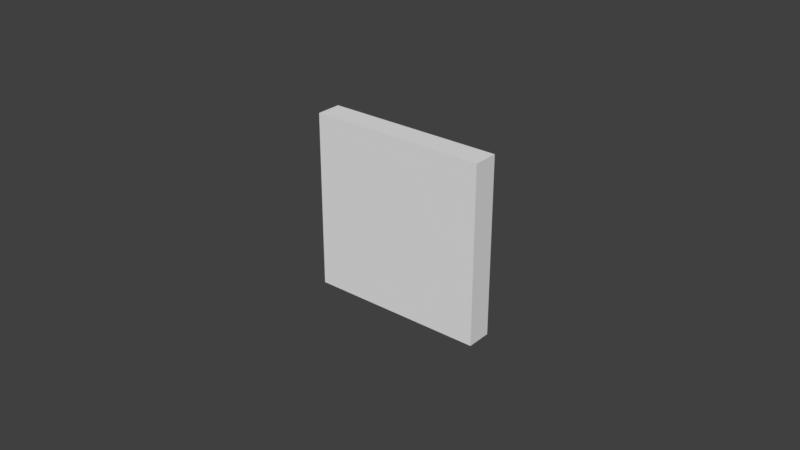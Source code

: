 # Source: Ammo_sign.blend  (saved by Blender 2.79.0; exported with 4.5.12 LTS)
import bpy
from mathutils import Matrix  # noqa: F401  (used for matrix-valued properties, if any)

bpy.ops.wm.read_factory_settings(use_empty=True)
scene = bpy.context.scene
scene.name = 'Scene'

# ---- collections
col_collection_1 = bpy.data.collections.new('Collection 1'); scene.collection.children.link(col_collection_1)

# ---- materials (node trees are filled in below, after node groups)
mat_material_001 = bpy.data.materials.new('Material.001')
mat_material_001.alpha_threshold = 0.0
mat_material_001.use_transparent_shadow = False
mat_material_001.roughness = 0.5
mat_material = bpy.data.materials.new('Material')
mat_material.alpha_threshold = 0.0
mat_material.use_transparent_shadow = False
mat_material.roughness = 0.5
mat_material.line_color = (0.0, 0.0, 0.0, 1.0)

# ---- material node trees

# ---- world
world_world = bpy.data.worlds.new('World'); scene.world = world_world
world_world.color = (0.05088, 0.05088, 0.05088)
world_world.use_sun_shadow = False
world_world.sun_shadow_jitter_overblur = 0.0
world_world.cycles.sampling_method = 'MANUAL'

# ---- meshes
me_bb_body = bpy.data.meshes.new('BB_BODY')
me_bb_body.from_pydata([(-1.0, -3.192, -1.0), (-1.0, -3.192, 1.0), (-1.0, 3.192, -1.0), (-1.0, 3.192, 1.0), (1.0, -3.192, -1.0), (1.0, -3.192, 1.0), (1.0, 3.192, -1.0), (1.0, 3.192, 1.0)], [], [(0, 1, 3, 2), (2, 3, 7, 6), (6, 7, 5, 4), (4, 5, 1, 0), (2, 6, 4, 0), (7, 3, 1, 5)])
me_bb_body.materials.append(mat_material_001)
me_bb_body.use_remesh_preserve_volume = False
me_bb_body.use_remesh_preserve_attributes = False
me_bb_body.use_mirror_vertex_groups = False
me_bb_body.update()
me_cube = bpy.data.meshes.new('Cube')
me_cube.from_pydata([(0.0, 0.002539, 1.0), (-0.1951, 0.00249, 0.9808), (-0.3827, 0.002345, 0.9239), (-0.5556, 0.002111, 0.8315), (-0.7071, 0.001795, 0.7071), (-0.8315, 0.001411, 0.5556), (-0.9239, 0.0009717, 0.3827), (-0.9808, 0.0004955, 0.1951), (-1.0, 2.845e-07, -2.095e-07), (-0.9808, -0.0004949, -0.1951), (-0.9239, -0.0009711, -0.3827), (-0.8315, -0.00141, -0.5556), (-0.7071, -0.001795, -0.7071), (-0.5556, -0.00211, -0.8315), (-0.3827, -0.002345, -0.9239), (-0.1951, -0.002489, -0.9808), (0.0, -0.002538, -1.0), (0.1951, -0.002489, -0.9808), (0.3827, -0.002345, -0.9239), (0.5556, -0.00211, -0.8315), (0.7071, -0.001795, -0.7071), (0.8315, -0.00141, -0.5556), (0.9239, -0.0009711, -0.3827), (0.9808, -0.0004949, -0.1951), (1.0, 2.867e-07, 6.806e-07), (0.9808, 0.0004955, 0.1951), (0.9239, 0.0009717, 0.3827), (0.8315, 0.001411, 0.5556), (0.7071, 0.001795, 0.7071), (0.5556, 0.002111, 0.8315), (0.3827, 0.002345, 0.9239), (0.1951, 0.00249, 0.9808), (0.0, 0.002187, 0.8613), (-0.168, 0.002145, 0.8447), (-0.3296, 0.00202, 0.7957), (-0.4785, 0.001818, 0.7161), (-0.609, 0.001546, 0.609), (-0.7161, 0.001215, 0.4785), (-0.7957, 0.0008369, 0.3296), (-0.8447, 0.0004268, 0.168), (-0.8613, 2.851e-07, -1.778e-07), (-0.8447, -0.0004262, -0.168), (-0.7957, -0.0008364, -0.3296), (-0.7161, -0.001214, -0.4785), (-0.609, -0.001546, -0.609), (-0.4785, -0.001818, -0.7161), (-0.3296, -0.00202, -0.7957), (-0.168, -0.002144, -0.8447), (0.0, -0.002186, -0.8613), (0.168, -0.002144, -0.8447), (0.3296, -0.00202, -0.7957), (0.4785, -0.001818, -0.7161), (0.609, -0.001546, -0.609), (0.7161, -0.001214, -0.4785), (0.7957, -0.0008364, -0.3296), (0.8447, -0.0004262, -0.168), (0.8613, 2.87e-07, 5.888e-07), (0.8447, 0.0004268, 0.168), (0.7957, 0.0008369, 0.3296), (0.7161, 0.001215, 0.4785), (0.609, 0.001546, 0.609), (0.4785, 0.001818, 0.7161), (0.3296, 0.00202, 0.7957), (0.168, 0.002145, 0.8447), (0.0, 0.1013, 1.0), (-0.1951, 0.1012, 0.9808), (-0.3827, 0.1011, 0.9239), (-0.5556, 0.1009, 0.8315), (-0.7071, 0.1006, 0.7071), (-0.8315, 0.1002, 0.5556), (-0.9239, 0.09973, 0.3827), (-0.9808, 0.09926, 0.1951), (-1.0, 0.09876, -2.095e-07), (-0.9808, 0.09826, -0.1951), (-0.9239, 0.09779, -0.3827), (-0.8315, 0.09735, -0.5556), (-0.7071, 0.09697, -0.7071), (-0.5556, 0.09665, -0.8315), (-0.3827, 0.09642, -0.9239), (-0.1951, 0.09627, -0.9808), (0.0, 0.09622, -1.0), (0.1951, 0.09627, -0.9808), (0.3827, 0.09642, -0.9239), (0.5556, 0.09665, -0.8315), (0.7071, 0.09697, -0.7071), (0.8315, 0.09735, -0.5556), (0.9239, 0.09779, -0.3827), (0.9808, 0.09826, -0.1951), (1.0, 0.09876, 6.806e-07), (0.9808, 0.09926, 0.1951), (0.9239, 0.09973, 0.3827), (0.8315, 0.1002, 0.5556), (0.7071, 0.1006, 0.7071), (0.5556, 0.1009, 0.8315), (0.3827, 0.1011, 0.9239), (0.1951, 0.1012, 0.9808), (0.0, 0.1009, 0.8613), (-0.168, 0.1009, 0.8447), (-0.3296, 0.1008, 0.7957), (-0.4785, 0.1006, 0.7161), (-0.609, 0.1003, 0.609), (-0.7161, 0.09997, 0.4785), (-0.7957, 0.0996, 0.3296), (-0.8447, 0.09919, 0.168), (-0.8613, 0.09876, -1.778e-07), (-0.8447, 0.09833, -0.168), (-0.7957, 0.09792, -0.3296), (-0.7161, 0.09755, -0.4785), (-0.609, 0.09721, -0.609), (-0.4785, 0.09694, -0.7161), (-0.3296, 0.09674, -0.7957), (-0.168, 0.09662, -0.8447), (0.0, 0.09657, -0.8613), (0.168, 0.09662, -0.8447), (0.3296, 0.09674, -0.7957), (0.4785, 0.09694, -0.7161), (0.609, 0.09721, -0.609), (0.7161, 0.09755, -0.4785), (0.7957, 0.09792, -0.3296), (0.8447, 0.09833, -0.168), (0.8613, 0.09876, 5.888e-07), (0.8447, 0.09919, 0.168), (0.7957, 0.0996, 0.3296), (0.7161, 0.09997, 0.4785), (0.609, 0.1003, 0.609), (0.4785, 0.1006, 0.7161), (0.3296, 0.1008, 0.7957), (0.168, 0.1009, 0.8447), (-0.1173, 0.003779, -0.4162), (-0.1173, 0.003779, 0.4162), (-0.1173, 0.09828, -0.4162), (-0.1173, 0.09828, 0.4162), (0.1173, 0.003779, -0.4162), (0.1173, 0.003779, 0.4162), (0.1173, 0.09828, -0.4162), (0.1173, 0.09828, 0.4162), (-0.07806, 0.01959, 0.5338), (-0.07806, 0.08247, 0.5338), (0.07806, 0.01959, 0.5338), (0.07806, 0.08247, 0.5338), (-0.01555, 0.04477, 0.6171), (-0.01555, 0.05729, 0.6171), (0.01555, 0.04477, 0.6171), (0.01555, 0.05729, 0.6171), (-0.1375, 0.003779, -0.4162), (-0.1375, 0.09828, -0.4162), (0.1375, 0.003779, -0.4162), (0.1375, 0.09828, -0.4162), (-0.1375, 0.003779, -0.4714), (-0.1375, 0.09828, -0.4714), (0.1375, 0.003779, -0.4714), (0.1375, 0.09828, -0.4714), (-0.541, 0.003779, -0.4162), (-0.541, 0.003779, 0.4162), (-0.541, 0.09828, -0.4162), (-0.541, 0.09828, 0.4162), (-0.3064, 0.003779, -0.4162), (-0.3064, 0.003779, 0.4162), (-0.3064, 0.09828, -0.4162), (-0.3064, 0.09828, 0.4162), (-0.5018, 0.01959, 0.5338), (-0.5018, 0.08247, 0.5338), (-0.3457, 0.01959, 0.5338), (-0.3457, 0.08247, 0.5338), (-0.4393, 0.04477, 0.6171), (-0.4393, 0.05729, 0.6171), (-0.4082, 0.04477, 0.6171), (-0.4082, 0.05729, 0.6171), (-0.5612, 0.003779, -0.4162), (-0.5612, 0.09828, -0.4162), (-0.2862, 0.003779, -0.4162), (-0.2862, 0.09828, -0.4162), (-0.5612, 0.003779, -0.4714), (-0.5612, 0.09828, -0.4714), (-0.2862, 0.003779, -0.4714), (-0.2862, 0.09828, -0.4714), (0.3064, 0.003779, -0.4162), (0.3064, 0.003779, 0.4162), (0.3064, 0.09828, -0.4162), (0.3064, 0.09828, 0.4162), (0.541, 0.003779, -0.4162), (0.541, 0.003779, 0.4162), (0.541, 0.09828, -0.4162), (0.541, 0.09828, 0.4162), (0.3457, 0.01959, 0.5338), (0.3457, 0.08247, 0.5338), (0.5018, 0.01959, 0.5338), (0.5018, 0.08247, 0.5338), (0.4082, 0.04477, 0.6171), (0.4082, 0.05729, 0.6171), (0.4393, 0.04477, 0.6171), (0.4393, 0.05729, 0.6171), (0.2862, 0.003779, -0.4162), (0.2862, 0.09828, -0.4162), (0.5612, 0.003779, -0.4162), (0.5612, 0.09828, -0.4162), (0.2862, 0.003779, -0.4714), (0.2862, 0.09828, -0.4714), (0.5612, 0.003779, -0.4714), (0.5612, 0.09828, -0.4714)], [], [(23, 55, 54, 22), (10, 42, 41, 9), (24, 56, 55, 23), (11, 43, 42, 10), (25, 57, 56, 24), (12, 44, 43, 11), (26, 58, 57, 25), (13, 45, 44, 12), (27, 59, 58, 26), (14, 46, 45, 13), (1, 33, 32, 0), (28, 60, 59, 27), (15, 47, 46, 14), (2, 34, 33, 1), (29, 61, 60, 28), (16, 48, 47, 15), (3, 35, 34, 2), (30, 62, 61, 29), (17, 49, 48, 16), (4, 36, 35, 3), (31, 63, 62, 30), (18, 50, 49, 17), (5, 37, 36, 4), (0, 32, 63, 31), (19, 51, 50, 18), (6, 38, 37, 5), (20, 52, 51, 19), (7, 39, 38, 6), (21, 53, 52, 20), (8, 40, 39, 7), (22, 54, 53, 21), (9, 41, 40, 8), (87, 86, 118, 119), (74, 73, 105, 106), (88, 87, 119, 120), (75, 74, 106, 107), (89, 88, 120, 121), (76, 75, 107, 108), (90, 89, 121, 122), (77, 76, 108, 109), (91, 90, 122, 123), (78, 77, 109, 110), (65, 64, 96, 97), (92, 91, 123, 124), (79, 78, 110, 111), (66, 65, 97, 98), (93, 92, 124, 125), (80, 79, 111, 112), (67, 66, 98, 99), (94, 93, 125, 126), (81, 80, 112, 113), (68, 67, 99, 100), (95, 94, 126, 127), (82, 81, 113, 114), (69, 68, 100, 101), (64, 95, 127, 96), (83, 82, 114, 115), (70, 69, 101, 102), (84, 83, 115, 116), (71, 70, 102, 103), (85, 84, 116, 117), (72, 71, 103, 104), (86, 85, 117, 118), (73, 72, 104, 105), (34, 35, 99, 98), (9, 8, 72, 73), (61, 62, 126, 125), (35, 36, 100, 99), (10, 9, 73, 74), (62, 63, 127, 126), (36, 37, 101, 100), (11, 10, 74, 75), (63, 32, 96, 127), (37, 38, 102, 101), (12, 11, 75, 76), (38, 39, 103, 102), (13, 12, 76, 77), (39, 40, 104, 103), (14, 13, 77, 78), (40, 41, 105, 104), (15, 14, 78, 79), (41, 42, 106, 105), (16, 15, 79, 80), (42, 43, 107, 106), (17, 16, 80, 81), (43, 44, 108, 107), (18, 17, 81, 82), (44, 45, 109, 108), (19, 18, 82, 83), (45, 46, 110, 109), (20, 19, 83, 84), (46, 47, 111, 110), (21, 20, 84, 85), (47, 48, 112, 111), (22, 21, 85, 86), (48, 49, 113, 112), (23, 22, 86, 87), (49, 50, 114, 113), (24, 23, 87, 88), (50, 51, 115, 114), (25, 24, 88, 89), (51, 52, 116, 115), (26, 25, 89, 90), (52, 53, 117, 116), (27, 26, 90, 91), (1, 0, 64, 65), (53, 54, 118, 117), (28, 27, 91, 92), (2, 1, 65, 66), (54, 55, 119, 118), (29, 28, 92, 93), (3, 2, 66, 67), (55, 56, 120, 119), (30, 29, 93, 94), (4, 3, 67, 68), (56, 57, 121, 120), (31, 30, 94, 95), (5, 4, 68, 69), (57, 58, 122, 121), (0, 31, 95, 64), (6, 5, 69, 70), (58, 59, 123, 122), (32, 33, 97, 96), (7, 6, 70, 71), (59, 60, 124, 123), (33, 34, 98, 97), (8, 7, 71, 72), (60, 61, 125, 124), (128, 129, 131, 130), (130, 131, 135, 134), (134, 135, 133, 132), (132, 133, 129, 128), (134, 132, 146, 147), (135, 131, 137, 139), (138, 139, 143, 142), (133, 135, 139, 138), (131, 129, 136, 137), (129, 133, 138, 136), (143, 141, 140, 142), (137, 136, 140, 141), (136, 138, 142, 140), (139, 137, 141, 143), (146, 144, 148, 150), (132, 128, 144, 146), (130, 134, 147, 145), (128, 130, 145, 144), (149, 151, 150, 148), (145, 147, 151, 149), (147, 146, 150, 151), (144, 145, 149, 148), (152, 153, 155, 154), (154, 155, 159, 158), (158, 159, 157, 156), (156, 157, 153, 152), (158, 156, 170, 171), (159, 155, 161, 163), (162, 163, 167, 166), (157, 159, 163, 162), (155, 153, 160, 161), (153, 157, 162, 160), (167, 165, 164, 166), (161, 160, 164, 165), (160, 162, 166, 164), (163, 161, 165, 167), (170, 168, 172, 174), (156, 152, 168, 170), (154, 158, 171, 169), (152, 154, 169, 168), (173, 175, 174, 172), (169, 171, 175, 173), (171, 170, 174, 175), (168, 169, 173, 172), (176, 177, 179, 178), (178, 179, 183, 182), (182, 183, 181, 180), (180, 181, 177, 176), (182, 180, 194, 195), (183, 179, 185, 187), (186, 187, 191, 190), (181, 183, 187, 186), (179, 177, 184, 185), (177, 181, 186, 184), (191, 189, 188, 190), (185, 184, 188, 189), (184, 186, 190, 188), (187, 185, 189, 191), (194, 192, 196, 198), (180, 176, 192, 194), (178, 182, 195, 193), (176, 178, 193, 192), (197, 199, 198, 196), (193, 195, 199, 197), (195, 194, 198, 199), (192, 193, 197, 196)])
_uv = me_cube.uv_layers.new(name='UVMap')
_uv.uv.foreach_set('vector', [0.1771, 0.01123, 0.1872, 0.05022, 0.148, 0.0692, 0.1316, 0.03327, 0.1771, 0.5734, 0.1872, 0.5344, 0.2288, 0.5441, 0.2254, 0.5846, 0.2254, 0.0, 0.2288, 0.04055, 0.1872, 0.05022, 0.1771, 0.01123, 0.1316, 0.5513, 0.148, 0.5154, 0.1872, 0.5344, 0.1771, 0.5734, 0.2746, 7.878e-07, 0.2712, 0.04055, 0.2288, 0.04055, 0.2254, 0.0, 0.09063, 0.5194, 0.1127, 0.4879, 0.148, 0.5154, 0.1316, 0.5513, 0.3229, 0.01123, 0.3128, 0.05023, 0.2712, 0.04055, 0.2746, 7.878e-07, 0.05581, 0.4786, 0.08275, 0.4528, 0.1127, 0.4879, 0.09063, 0.5194, 0.3684, 0.03327, 0.352, 0.0692, 0.3128, 0.05023, 0.3229, 0.01123, 0.02845, 0.4308, 0.05919, 0.4116, 0.08275, 0.4528, 0.05581, 0.4786, 0.5, 0.3211, 0.4653, 0.3171, 0.4653, 0.2675, 0.5, 0.2635, 0.4094, 0.06526, 0.3873, 0.09676, 0.352, 0.0692, 0.3684, 0.03327, 0.009607, 0.3776, 0.04295, 0.3657, 0.05919, 0.4116, 0.02845, 0.4308, 0.4904, 0.3776, 0.457, 0.3657, 0.4653, 0.3171, 0.5, 0.3211, 0.4442, 0.106, 0.4173, 0.1318, 0.3873, 0.09676, 0.4094, 0.06526, 1.497e-08, 0.3211, 0.03468, 0.3171, 0.04295, 0.3657, 0.009607, 0.3776, 0.4715, 0.4308, 0.4408, 0.4116, 0.457, 0.3657, 0.4904, 0.3776, 0.4715, 0.1539, 0.4408, 0.1731, 0.4173, 0.1318, 0.4442, 0.106, 0.0, 0.2635, 0.03468, 0.2675, 0.03468, 0.3171, 1.497e-08, 0.3211, 0.4442, 0.4786, 0.4173, 0.4528, 0.4408, 0.4116, 0.4715, 0.4308, 0.4904, 0.207, 0.457, 0.2189, 0.4408, 0.1731, 0.4715, 0.1539, 0.009607, 0.207, 0.04295, 0.2189, 0.03468, 0.2675, 0.0, 0.2635, 0.4094, 0.5194, 0.3873, 0.4879, 0.4173, 0.4528, 0.4442, 0.4786, 0.5, 0.2635, 0.4653, 0.2675, 0.457, 0.2189, 0.4904, 0.207, 0.02845, 0.1538, 0.05919, 0.1731, 0.04295, 0.2189, 0.009607, 0.207, 0.3684, 0.5513, 0.352, 0.5154, 0.3873, 0.4879, 0.4094, 0.5194, 0.05581, 0.106, 0.08275, 0.1318, 0.05919, 0.1731, 0.02845, 0.1538, 0.3229, 0.5734, 0.3128, 0.5344, 0.352, 0.5154, 0.3684, 0.5513, 0.09063, 0.06526, 0.1127, 0.09675, 0.08275, 0.1318, 0.05581, 0.106, 0.2746, 0.5846, 0.2712, 0.5441, 0.3128, 0.5344, 0.3229, 0.5734, 0.1316, 0.03327, 0.148, 0.0692, 0.1127, 0.09675, 0.09063, 0.06526, 0.2254, 0.5846, 0.2288, 0.5441, 0.2712, 0.5441, 0.2746, 0.5846, 0.8229, 0.01123, 0.8684, 0.03327, 0.852, 0.0692, 0.8128, 0.05022, 0.8229, 0.5734, 0.7746, 0.5846, 0.7712, 0.5441, 0.8128, 0.5344, 0.7746, 0.0, 0.8229, 0.01123, 0.8128, 0.05022, 0.7712, 0.04055, 0.8684, 0.5513, 0.8229, 0.5734, 0.8128, 0.5344, 0.852, 0.5154, 0.7254, 8.754e-07, 0.7746, 0.0, 0.7712, 0.04055, 0.7288, 0.04055, 0.9094, 0.5194, 0.8684, 0.5513, 0.852, 0.5154, 0.8873, 0.4879, 0.6771, 0.01123, 0.7254, 8.754e-07, 0.7288, 0.04055, 0.6872, 0.05023, 0.9442, 0.4786, 0.9094, 0.5194, 0.8873, 0.4879, 0.9173, 0.4528, 0.6316, 0.03327, 0.6771, 0.01123, 0.6872, 0.05023, 0.648, 0.0692, 0.9715, 0.4308, 0.9442, 0.4786, 0.9173, 0.4528, 0.9408, 0.4116, 0.5, 0.3211, 0.5, 0.2635, 0.5347, 0.2675, 0.5347, 0.3171, 0.5906, 0.06526, 0.6316, 0.03327, 0.648, 0.0692, 0.6127, 0.09676, 0.9904, 0.3776, 0.9715, 0.4308, 0.9408, 0.4116, 0.957, 0.3657, 0.5096, 0.3776, 0.5, 0.3211, 0.5347, 0.3171, 0.543, 0.3657, 0.5558, 0.106, 0.5906, 0.06526, 0.6127, 0.09676, 0.5828, 0.1318, 1.0, 0.3211, 0.9904, 0.3776, 0.957, 0.3657, 0.9653, 0.3171, 0.5285, 0.4308, 0.5096, 0.3776, 0.543, 0.3657, 0.5592, 0.4116, 0.5285, 0.1539, 0.5558, 0.106, 0.5828, 0.1318, 0.5592, 0.1731, 1.0, 0.2635, 1.0, 0.3211, 0.9653, 0.3171, 0.9653, 0.2675, 0.5558, 0.4786, 0.5285, 0.4308, 0.5592, 0.4116, 0.5828, 0.4528, 0.5096, 0.207, 0.5285, 0.1539, 0.5592, 0.1731, 0.543, 0.2189, 0.9904, 0.207, 1.0, 0.2635, 0.9653, 0.2675, 0.957, 0.2189, 0.5906, 0.5194, 0.5558, 0.4786, 0.5828, 0.4528, 0.6127, 0.4879, 0.5, 0.2635, 0.5096, 0.207, 0.543, 0.2189, 0.5347, 0.2675, 0.9715, 0.1538, 0.9904, 0.207, 0.957, 0.2189, 0.9408, 0.1731, 0.6316, 0.5513, 0.5906, 0.5194, 0.6127, 0.4879, 0.648, 0.5154, 0.9442, 0.106, 0.9715, 0.1538, 0.9408, 0.1731, 0.9173, 0.1318, 0.6771, 0.5734, 0.6316, 0.5513, 0.648, 0.5154, 0.6872, 0.5344, 0.9094, 0.06525, 0.9442, 0.106, 0.9173, 0.1318, 0.8873, 0.09675, 0.7254, 0.5846, 0.6771, 0.5734, 0.6872, 0.5344, 0.7288, 0.5441, 0.8684, 0.03327, 0.9094, 0.06525, 0.8873, 0.09675, 0.852, 0.0692, 0.7746, 0.5846, 0.7254, 0.5846, 0.7288, 0.5441, 0.7712, 0.5441, 0.2775, 0.8603, 0.2775, 0.904, 0.2527, 0.904, 0.2527, 0.8603, 0.2028, 0.7332, 0.2028, 0.7904, 0.178, 0.7904, 0.178, 0.7333, 0.2775, 0.623, 0.2775, 0.6667, 0.2527, 0.6667, 0.2527, 0.623, 0.2775, 0.904, 0.2776, 0.9424, 0.2528, 0.9424, 0.2527, 0.904, 0.2028, 0.6785, 0.2028, 0.7332, 0.178, 0.7333, 0.178, 0.6785, 0.2775, 0.6667, 0.2774, 0.7141, 0.2526, 0.7141, 0.2527, 0.6667, 0.3024, 0.9423, 0.3024, 0.9047, 0.3272, 0.9047, 0.3272, 0.9424, 0.2028, 0.6283, 0.2028, 0.6785, 0.178, 0.6785, 0.178, 0.6284, 0.2774, 0.7141, 0.2774, 0.7635, 0.2526, 0.7635, 0.2526, 0.7141, 0.3024, 0.9047, 0.3024, 0.8615, 0.3272, 0.8615, 0.3272, 0.9047, 0.2028, 0.5846, 0.2028, 0.6283, 0.178, 0.6284, 0.178, 0.5847, 0.3024, 0.8615, 0.3024, 0.8143, 0.3272, 0.8144, 0.3272, 0.8615, 0.1281, 0.6291, 0.1282, 0.5846, 0.153, 0.5846, 0.1529, 0.6291, 0.3024, 0.8143, 0.3024, 0.7651, 0.3272, 0.7652, 0.3272, 0.8144, 0.1281, 0.6799, 0.1281, 0.6291, 0.1529, 0.6291, 0.1529, 0.6799, 0.3024, 0.7651, 0.3024, 0.7156, 0.3272, 0.7157, 0.3272, 0.7652, 0.128, 0.735, 0.1281, 0.6799, 0.1529, 0.6799, 0.1528, 0.735, 0.3024, 0.7156, 0.3024, 0.6679, 0.3272, 0.668, 0.3272, 0.7157, 0.128, 0.7923, 0.128, 0.735, 0.1528, 0.735, 0.1528, 0.7923, 0.3024, 0.6679, 0.3024, 0.6236, 0.3272, 0.6237, 0.3272, 0.668, 0.128, 0.8496, 0.128, 0.7923, 0.1528, 0.7923, 0.1528, 0.8496, 0.3024, 0.6236, 0.3024, 0.5846, 0.3272, 0.5847, 0.3272, 0.6237, 0.1281, 0.9047, 0.128, 0.8496, 0.1528, 0.8496, 0.1529, 0.9047, 0.2525, 0.5846, 0.2525, 0.623, 0.2277, 0.623, 0.2277, 0.5846, 0.1281, 0.9555, 0.1281, 0.9047, 0.1529, 0.9047, 0.1529, 0.9555, 0.2525, 0.623, 0.2526, 0.6667, 0.2278, 0.6667, 0.2277, 0.623, 0.1282, 1.0, 0.1281, 0.9555, 0.1529, 0.9555, 0.153, 1.0, 0.2526, 0.6667, 0.2526, 0.7141, 0.2278, 0.7141, 0.2278, 0.6667, 0.2277, 0.9563, 0.2277, 1.0, 0.2028, 0.9999, 0.2028, 0.9562, 0.2526, 0.7141, 0.2526, 0.7635, 0.2278, 0.7635, 0.2278, 0.7141, 0.2276, 0.9061, 0.2277, 0.9563, 0.2028, 0.9562, 0.2028, 0.906, 0.2526, 0.7635, 0.2526, 0.8128, 0.2278, 0.8128, 0.2278, 0.7635, 0.2276, 0.8514, 0.2276, 0.9061, 0.2028, 0.906, 0.2028, 0.8513, 0.2526, 0.8128, 0.2526, 0.8603, 0.2278, 0.8603, 0.2278, 0.8128, 0.2276, 0.7942, 0.2276, 0.8514, 0.2028, 0.8513, 0.2028, 0.7942, 0.2526, 0.8603, 0.2525, 0.904, 0.2277, 0.904, 0.2278, 0.8603, 0.2276, 0.7368, 0.2276, 0.7942, 0.2028, 0.7942, 0.2028, 0.7367, 0.2525, 0.904, 0.2525, 0.9424, 0.2277, 0.9424, 0.2277, 0.904, 0.2276, 0.6814, 0.2276, 0.7368, 0.2028, 0.7367, 0.2028, 0.6813, 0.2776, 0.9424, 0.2776, 0.9033, 0.3024, 0.9033, 0.3024, 0.9423, 0.2277, 0.63, 0.2276, 0.6814, 0.2028, 0.6813, 0.2028, 0.6299, 0.1778, 0.735, 0.1778, 0.7923, 0.153, 0.7923, 0.153, 0.735, 0.2776, 0.9033, 0.2776, 0.8591, 0.3024, 0.859, 0.3024, 0.9033, 0.2277, 0.5847, 0.2277, 0.63, 0.2028, 0.6299, 0.2028, 0.5846, 0.1779, 0.6799, 0.1778, 0.735, 0.153, 0.735, 0.1531, 0.6799, 0.2776, 0.8591, 0.2776, 0.8113, 0.3024, 0.8113, 0.3024, 0.859, 0.1779, 0.9555, 0.178, 1.0, 0.1532, 1.0, 0.1531, 0.9555, 0.1779, 0.6291, 0.1779, 0.6799, 0.1531, 0.6799, 0.1531, 0.6291, 0.2776, 0.8113, 0.2776, 0.7619, 0.3024, 0.7618, 0.3024, 0.8113, 0.1779, 0.9047, 0.1779, 0.9555, 0.1531, 0.9555, 0.1531, 0.9047, 0.178, 0.5846, 0.1779, 0.6291, 0.1531, 0.6291, 0.1532, 0.5846, 0.2776, 0.7619, 0.2776, 0.7127, 0.3024, 0.7126, 0.3024, 0.7618, 0.1778, 0.8496, 0.1779, 0.9047, 0.1531, 0.9047, 0.153, 0.8496, 0.2028, 0.9546, 0.2028, 0.9999, 0.178, 1.0, 0.178, 0.9547, 0.2776, 0.7127, 0.2776, 0.6655, 0.3024, 0.6655, 0.3024, 0.7126, 0.1778, 0.7923, 0.1778, 0.8496, 0.153, 0.8496, 0.153, 0.7923, 0.2028, 0.9032, 0.2028, 0.9546, 0.178, 0.9547, 0.178, 0.9033, 0.2776, 0.6655, 0.2776, 0.6223, 0.3024, 0.6222, 0.3024, 0.6655, 0.2774, 0.7635, 0.2774, 0.8128, 0.2526, 0.8128, 0.2526, 0.7635, 0.2028, 0.8478, 0.2028, 0.9032, 0.178, 0.9033, 0.178, 0.8478, 0.2776, 0.6223, 0.2776, 0.5847, 0.3024, 0.5846, 0.3024, 0.6222, 0.2774, 0.8128, 0.2775, 0.8603, 0.2527, 0.8603, 0.2526, 0.8128, 0.2028, 0.7904, 0.2028, 0.8478, 0.178, 0.8478, 0.178, 0.7904, 0.2776, 0.5846, 0.2775, 0.623, 0.2527, 0.623, 0.2528, 0.5846, 0.351, 0.5846, 0.351, 0.8291, 0.3272, 0.8291, 0.3272, 0.5846, 0.005075, 0.8882, 0.005075, 0.6437, 0.06401, 0.6437, 0.06401, 0.8882, 0.3747, 0.5846, 0.3747, 0.8291, 0.351, 0.8291, 0.351, 0.5846, 0.06909, 0.8883, 0.06909, 0.6438, 0.128, 0.6438, 0.128, 0.8883, 0.4451, 0.5846, 0.4451, 0.6124, 0.44, 0.6124, 0.44, 0.5846, 0.06401, 0.6437, 0.005075, 0.6437, 0.01493, 0.6091, 0.05415, 0.6091, 0.3549, 0.8639, 0.3707, 0.8639, 0.3644, 0.8887, 0.3613, 0.8887, 0.351, 0.8291, 0.3747, 0.8291, 0.3707, 0.8639, 0.3549, 0.8639, 0.3272, 0.8291, 0.351, 0.8291, 0.347, 0.8639, 0.3312, 0.8639, 0.128, 0.6438, 0.06909, 0.6438, 0.07895, 0.6092, 0.1182, 0.6092, 0.4533, 0.5846, 0.4533, 0.5937, 0.4501, 0.5937, 0.4501, 0.5846, 0.3312, 0.8639, 0.347, 0.8639, 0.3407, 0.8887, 0.3375, 0.8887, 0.1182, 0.6092, 0.07895, 0.6092, 0.09465, 0.5846, 0.1025, 0.5846, 0.05415, 0.6091, 0.01493, 0.6091, 0.03064, 0.5846, 0.03845, 0.5846, 0.4123, 0.5846, 0.4123, 0.6654, 0.3984, 0.6654, 0.3984, 0.5846, 0.0, 0.0, 0.0, 0.0, 0.0, 0.0, 0.0, 0.0, 0.005075, 0.8882, 0.06401, 0.8882, 0.06909, 0.8882, 3.744e-09, 0.8882, 0.4451, 0.6124, 0.4451, 0.5846, 0.4501, 0.5846, 0.4501, 0.6124, 0.3747, 0.6654, 0.3747, 0.5846, 0.3984, 0.5846, 0.3984, 0.6654, 3.744e-09, 0.8882, 0.06909, 0.8882, 0.06909, 0.9044, 0.0, 0.9044, 0.4261, 0.6124, 0.4261, 0.5846, 0.44, 0.5846, 0.44, 0.6124, 0.4123, 0.6124, 0.4123, 0.5846, 0.4261, 0.5846, 0.4261, 0.6124, 0.351, 0.5846, 0.351, 0.8291, 0.3272, 0.8291, 0.3272, 0.5846, 0.005075, 0.8882, 0.005075, 0.6437, 0.06401, 0.6437, 0.06401, 0.8882, 0.3747, 0.5846, 0.3747, 0.8291, 0.351, 0.8291, 0.351, 0.5846, 0.06909, 0.8883, 0.06909, 0.6438, 0.128, 0.6438, 0.128, 0.8883, 0.4451, 0.5846, 0.4451, 0.6124, 0.44, 0.6124, 0.44, 0.5846, 0.06401, 0.6437, 0.005075, 0.6437, 0.01493, 0.6091, 0.05415, 0.6091, 0.3549, 0.8639, 0.3707, 0.8639, 0.3644, 0.8887, 0.3613, 0.8887, 0.351, 0.8291, 0.3747, 0.8291, 0.3707, 0.8639, 0.3549, 0.8639, 0.3272, 0.8291, 0.351, 0.8291, 0.347, 0.8639, 0.3312, 0.8639, 0.128, 0.6438, 0.06909, 0.6438, 0.07895, 0.6092, 0.1182, 0.6092, 0.4533, 0.5846, 0.4533, 0.5937, 0.4501, 0.5937, 0.4501, 0.5846, 0.3312, 0.8639, 0.347, 0.8639, 0.3407, 0.8887, 0.3375, 0.8887, 0.1182, 0.6092, 0.07895, 0.6092, 0.09465, 0.5846, 0.1025, 0.5846, 0.05415, 0.6091, 0.01493, 0.6091, 0.03064, 0.5846, 0.03845, 0.5846, 0.4123, 0.5846, 0.4123, 0.6654, 0.3984, 0.6654, 0.3984, 0.5846, 0.0, 0.0, 0.0, 0.0, 0.0, 0.0, 0.0, 0.0, 0.005075, 0.8882, 0.06401, 0.8882, 0.06909, 0.8882, 3.744e-09, 0.8882, 0.4451, 0.6124, 0.4451, 0.5846, 0.4501, 0.5846, 0.4501, 0.6124, 0.3747, 0.6654, 0.3747, 0.5846, 0.3984, 0.5846, 0.3984, 0.6654, 3.744e-09, 0.8882, 0.06909, 0.8882, 0.06909, 0.9044, 0.0, 0.9044, 0.4261, 0.6124, 0.4261, 0.5846, 0.44, 0.5846, 0.44, 0.6124, 0.4123, 0.6124, 0.4123, 0.5846, 0.4261, 0.5846, 0.4261, 0.6124, 0.351, 0.5846, 0.351, 0.8291, 0.3272, 0.8291, 0.3272, 0.5846, 0.005075, 0.8882, 0.005075, 0.6437, 0.06401, 0.6437, 0.06401, 0.8882, 0.3747, 0.5846, 0.3747, 0.8291, 0.351, 0.8291, 0.351, 0.5846, 0.06909, 0.8883, 0.06909, 0.6438, 0.128, 0.6438, 0.128, 0.8883, 0.4451, 0.5846, 0.4451, 0.6124, 0.44, 0.6124, 0.44, 0.5846, 0.06401, 0.6437, 0.005075, 0.6437, 0.01493, 0.6091, 0.05415, 0.6091, 0.3549, 0.8639, 0.3707, 0.8639, 0.3644, 0.8887, 0.3613, 0.8887, 0.351, 0.8291, 0.3747, 0.8291, 0.3707, 0.8639, 0.3549, 0.8639, 0.3272, 0.8291, 0.351, 0.8291, 0.347, 0.8639, 0.3312, 0.8639, 0.128, 0.6438, 0.06909, 0.6438, 0.07895, 0.6092, 0.1182, 0.6092, 0.4533, 0.5846, 0.4533, 0.5937, 0.4501, 0.5937, 0.4501, 0.5846, 0.3312, 0.8639, 0.347, 0.8639, 0.3407, 0.8887, 0.3375, 0.8887, 0.1182, 0.6092, 0.07895, 0.6092, 0.09465, 0.5846, 0.1025, 0.5846, 0.05415, 0.6091, 0.01493, 0.6091, 0.03064, 0.5846, 0.03845, 0.5846, 0.4123, 0.5846, 0.4123, 0.6654, 0.3984, 0.6654, 0.3984, 0.5846, 0.0, 0.0, 0.0, 0.0, 0.0, 0.0, 0.0, 0.0, 0.005075, 0.8882, 0.06401, 0.8882, 0.06909, 0.8882, 3.744e-09, 0.8882, 0.4451, 0.6124, 0.4451, 0.5846, 0.4501, 0.5846, 0.4501, 0.6124, 0.3747, 0.6654, 0.3747, 0.5846, 0.3984, 0.5846, 0.3984, 0.6654, 3.744e-09, 0.8882, 0.06909, 0.8882, 0.06909, 0.9044, 0.0, 0.9044, 0.4261, 0.6124, 0.4261, 0.5846, 0.44, 0.5846, 0.44, 0.6124, 0.4123, 0.6124, 0.4123, 0.5846, 0.4261, 0.5846, 0.4261, 0.6124])
me_cube.materials.append(mat_material)
me_cube.use_remesh_preserve_volume = False
me_cube.use_remesh_preserve_attributes = False
me_cube.use_mirror_vertex_groups = False
me_cube.update()

# ---- objects
ob_bb_body = bpy.data.objects.new('BB_BODY', me_bb_body)
ob_cube = bpy.data.objects.new('Cube', me_cube)

# ---- transforms, parenting, visibility, modifiers, constraints
ob_bb_body.location = (0.0, 0.04828, 0.0)
ob_bb_body.scale = (1.0, 0.04484, 1.0)
ob_bb_body.hide_viewport = True
ob_bb_body.lineart.crease_threshold = 0.0
ob_cube.location = (0.0, 0.0, 0.0)
ob_cube.lock_rotations_4d = False
ob_cube.empty_display_type = 'ARROWS'
ob_cube.lineart.crease_threshold = 0.0
_m = ob_cube.modifiers.new('Mirror', 'MIRROR')
_m.use_axis = (False, False, False)
_m.use_clip = True

# ---- collection membership
col_collection_1.objects.link(ob_bb_body)
col_collection_1.objects.link(ob_cube)

# ---- scene / render settings (as saved in the file)
scene.frame_start = 1; scene.frame_end = 250; scene.frame_set(1)
scene.render.engine = 'BLENDER_EEVEE_NEXT'
scene.render.resolution_percentage = 50
scene.render.dither_intensity = 0.0
scene.cycles.use_denoising = False
scene.cycles.samples = 128
scene.cycles.sampling_pattern = 'TABULATED_SOBOL'
scene.cycles.use_adaptive_sampling = False
scene.cycles.use_light_tree = False
scene.cycles.blur_glossy = 0.0
scene.cycles.sample_clamp_indirect = 0.0
scene.view_settings.view_transform = 'Standard'
bpy.context.view_layer.update()

# ---- added for rendering (the .blend has no active camera and no usable light): camera, sun
cam_auto = bpy.data.cameras.new('AutoCamera')
cam_auto.lens = 50.0
cam_auto.sensor_width = 36.0
cam_auto.clip_end = 1000.0
ob_auto_camera = bpy.data.objects.new('AutoCamera', cam_auto)
scene.collection.objects.link(ob_auto_camera)
ob_auto_camera.location = (6.45981, -7.75177, 5.16785)
ob_auto_camera.rotation_euler = (1.09748, -7.21219e-08, 0.694738)
scene.camera = ob_auto_camera
light_auto_sun = bpy.data.lights.new('AutoSun', 'SUN')
light_auto_sun.energy = 3.0
light_auto_sun.angle = 0.0523599
ob_auto_sun = bpy.data.objects.new('AutoSun', light_auto_sun)
scene.collection.objects.link(ob_auto_sun)
ob_auto_sun.rotation_euler = (0.872665, 0.174533, 0.523599)
bpy.context.view_layer.update()
